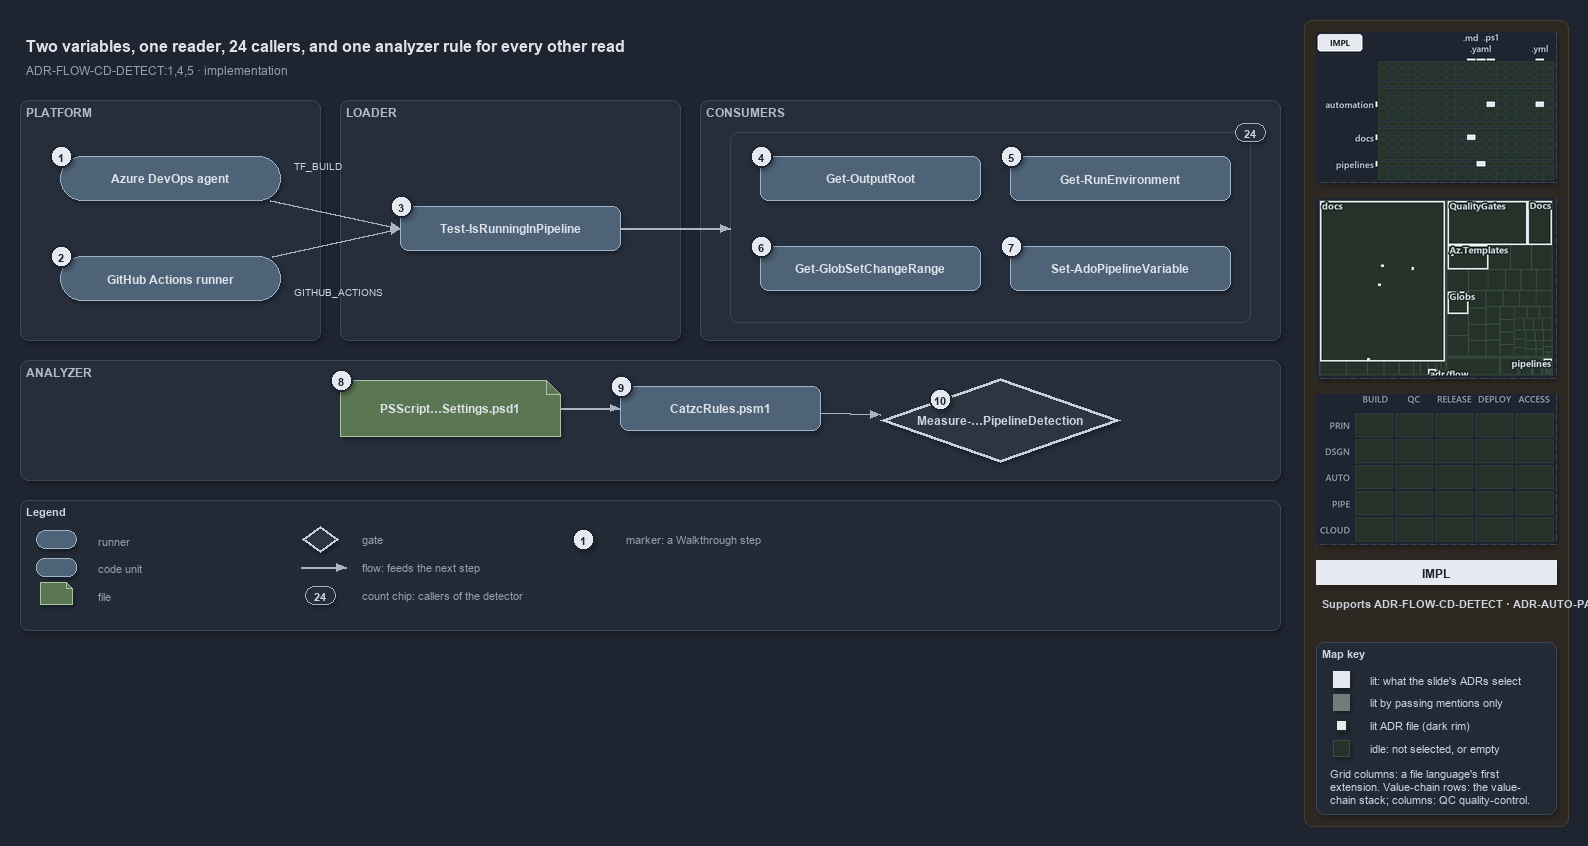

The diagram above was exported from draw.io. Its source (the exported page's mxGraphModel, read from the mxfile embedded in the PNG):
<mxGraphModel dx="1024" dy="768" grid="0" gridSize="10" guides="1" tooltips="1" connect="1" arrows="1" fold="1" page="1" pageScale="1" pageWidth="1572" pageHeight="640" background="#1E2430" math="0" shadow="1">
  <root>
    <mxCell id="0" />
    <mxCell id="1" parent="0" />
    <mxCell id="sidebar-bg" value="" style="rounded=1;arcSize=2;html=1;fillColor=#2E2823;strokeColor=#453C33;shadow=0;" vertex="1" parent="1">
      <mxGeometry x="1304" y="4" width="264" height="806" as="geometry" />
    </mxCell>
    <mxCell id="title" value="Two variables, one reader, 24 callers, and one analyzer rule for every other read" style="text;html=1;align=left;verticalAlign=middle;fontSize=16;fontStyle=1;fontColor=#DDE2E9;" vertex="1" parent="1">
      <mxGeometry x="20" y="14" width="1260" height="30" as="geometry" />
    </mxCell>
    <mxCell id="subtitle" value="ADR-FLOW-CD-DETECT:1,4,5 &amp;#183; implementation" style="text;html=1;align=left;verticalAlign=middle;fontSize=12;fontColor=#949FAE;" vertex="1" parent="1">
      <mxGeometry x="20" y="44" width="1240" height="20" as="geometry" />
    </mxCell>
    <mxCell id="band-platform" value="PLATFORM" style="rounded=1;html=1;arcSize=3;fillColor=#262E3B;strokeColor=#3A4555;verticalAlign=top;align=left;spacingLeft=8;fontStyle=1;fontSize=12;fontColor=#B0BAC7;" vertex="1" parent="1">
      <mxGeometry x="20" y="84" width="300" height="240" as="geometry" />
    </mxCell>
    <mxCell id="band-loader" value="LOADER" style="rounded=1;html=1;arcSize=3;fillColor=#262E3B;strokeColor=#3A4555;verticalAlign=top;align=left;spacingLeft=8;fontStyle=1;fontSize=12;fontColor=#B0BAC7;" vertex="1" parent="1">
      <mxGeometry x="340" y="84" width="340" height="240" as="geometry" />
    </mxCell>
    <mxCell id="band-consumers" value="CONSUMERS" style="rounded=1;html=1;arcSize=3;fillColor=#262E3B;strokeColor=#3A4555;verticalAlign=top;align=left;spacingLeft=8;fontStyle=1;fontSize=12;fontColor=#B0BAC7;" vertex="1" parent="1">
      <mxGeometry x="700" y="84" width="580" height="240" as="geometry" />
    </mxCell>
    <mxCell id="band-analyzer" value="ANALYZER" style="rounded=1;html=1;arcSize=3;fillColor=#262E3B;strokeColor=#3A4555;verticalAlign=top;align=left;spacingLeft=8;fontStyle=1;fontSize=12;fontColor=#B0BAC7;" vertex="1" parent="1">
      <mxGeometry x="20" y="344" width="1260" height="120" as="geometry" />
    </mxCell>
    <mxCell id="g-ado" value="&lt;b&gt;Azure DevOps agent&lt;/b&gt;" style="rounded=1;arcSize=50;whiteSpace=wrap;html=1;fillColor=#4E6378;strokeColor=#9FB3C8;fontColor=#DDE2E9;fontSize=12;" vertex="1" parent="1">
      <mxGeometry x="60" y="140" width="220" height="44" as="geometry" />
    </mxCell>
    <mxCell id="mark-1" value="1" style="ellipse;html=1;fillColor=#E6EAF0;strokeColor=#1E2430;strokeWidth=2;fontColor=#1E2430;fontStyle=1;fontSize=11;" vertex="1" parent="1">
      <mxGeometry x="50" y="129" width="22" height="22" as="geometry" />
    </mxCell>
    <mxCell id="g-gh" value="&lt;b&gt;GitHub Actions runner&lt;/b&gt;" style="rounded=1;arcSize=50;whiteSpace=wrap;html=1;fillColor=#4E6378;strokeColor=#9FB3C8;fontColor=#DDE2E9;fontSize=12;" vertex="1" parent="1">
      <mxGeometry x="60" y="240" width="220" height="44" as="geometry" />
    </mxCell>
    <mxCell id="mark-2" value="2" style="ellipse;html=1;fillColor=#E6EAF0;strokeColor=#1E2430;strokeWidth=2;fontColor=#1E2430;fontStyle=1;fontSize=11;" vertex="1" parent="1">
      <mxGeometry x="50" y="229" width="22" height="22" as="geometry" />
    </mxCell>
    <mxCell id="g-detect" value="&lt;b&gt;Test-IsRunningInPipeline&lt;/b&gt;" style="rounded=1;whiteSpace=wrap;html=1;arcSize=20;fillColor=#4E6378;strokeColor=#9FB3C8;fontColor=#DDE2E9;fontSize=12;" vertex="1" parent="1">
      <mxGeometry x="400" y="190" width="220" height="44" as="geometry" />
    </mxCell>
    <mxCell id="mark-3" value="3" style="ellipse;html=1;fillColor=#E6EAF0;strokeColor=#1E2430;strokeWidth=2;fontColor=#1E2430;fontStyle=1;fontSize=11;" vertex="1" parent="1">
      <mxGeometry x="390" y="179" width="22" height="22" as="geometry" />
    </mxCell>
    <mxCell id="frame-consumers" value="" style="rounded=1;html=1;arcSize=6;fillColor=none;strokeColor=#3A4555;" vertex="1" parent="1">
      <mxGeometry x="730" y="116" width="520" height="190" as="geometry" />
    </mxCell>
    <mxCell id="g-outputroot" value="&lt;b&gt;Get-OutputRoot&lt;/b&gt;" style="rounded=1;whiteSpace=wrap;html=1;arcSize=20;fillColor=#4E6378;strokeColor=#9FB3C8;fontColor=#DDE2E9;fontSize=12;" vertex="1" parent="1">
      <mxGeometry x="760" y="140" width="220" height="44" as="geometry" />
    </mxCell>
    <mxCell id="mark-4" value="4" style="ellipse;html=1;fillColor=#E6EAF0;strokeColor=#1E2430;strokeWidth=2;fontColor=#1E2430;fontStyle=1;fontSize=11;" vertex="1" parent="1">
      <mxGeometry x="750" y="129" width="22" height="22" as="geometry" />
    </mxCell>
    <mxCell id="g-runenv" value="&lt;b&gt;Get-RunEnvironment&lt;/b&gt;" style="rounded=1;whiteSpace=wrap;html=1;arcSize=20;fillColor=#4E6378;strokeColor=#9FB3C8;fontColor=#DDE2E9;fontSize=12;" vertex="1" parent="1">
      <mxGeometry x="1010" y="140" width="220" height="44" as="geometry" />
    </mxCell>
    <mxCell id="mark-5" value="5" style="ellipse;html=1;fillColor=#E6EAF0;strokeColor=#1E2430;strokeWidth=2;fontColor=#1E2430;fontStyle=1;fontSize=11;" vertex="1" parent="1">
      <mxGeometry x="1000" y="129" width="22" height="22" as="geometry" />
    </mxCell>
    <mxCell id="g-changerange" value="&lt;b&gt;Get-GlobSetChangeRange&lt;/b&gt;" style="rounded=1;whiteSpace=wrap;html=1;arcSize=20;fillColor=#4E6378;strokeColor=#9FB3C8;fontColor=#DDE2E9;fontSize=12;" vertex="1" parent="1">
      <mxGeometry x="760" y="230" width="220" height="44" as="geometry" />
    </mxCell>
    <mxCell id="mark-6" value="6" style="ellipse;html=1;fillColor=#E6EAF0;strokeColor=#1E2430;strokeWidth=2;fontColor=#1E2430;fontStyle=1;fontSize=11;" vertex="1" parent="1">
      <mxGeometry x="750" y="219" width="22" height="22" as="geometry" />
    </mxCell>
    <mxCell id="g-adovar" value="&lt;b&gt;Set-AdoPipelineVariable&lt;/b&gt;" style="rounded=1;whiteSpace=wrap;html=1;arcSize=20;fillColor=#4E6378;strokeColor=#9FB3C8;fontColor=#DDE2E9;fontSize=12;" vertex="1" parent="1">
      <mxGeometry x="1010" y="230" width="220" height="44" as="geometry" />
    </mxCell>
    <mxCell id="mark-7" value="7" style="ellipse;html=1;fillColor=#E6EAF0;strokeColor=#1E2430;strokeWidth=2;fontColor=#1E2430;fontStyle=1;fontSize=11;" vertex="1" parent="1">
      <mxGeometry x="1000" y="219" width="22" height="22" as="geometry" />
    </mxCell>
    <mxCell id="count-callers" value="24" style="rounded=1;arcSize=50;whiteSpace=wrap;html=1;fillColor=#262E3B;strokeColor=#9FB3C8;fontColor=#CDD3DC;fontStyle=1;fontSize=11;" vertex="1" parent="1">
      <mxGeometry x="1235" y="107" width="30" height="18" as="geometry" />
    </mxCell>
    <mxCell id="g-settings" value="&lt;b&gt;PSScript…Settings.psd1&lt;/b&gt;" style="shape=note;size=14;whiteSpace=wrap;html=1;fillColor=#5B7653;strokeColor=#A9C29F;fontColor=#DDE2E9;fontSize=12;" vertex="1" parent="1">
      <mxGeometry x="340" y="364" width="220" height="56" as="geometry" />
    </mxCell>
    <mxCell id="mark-8" value="8" style="ellipse;html=1;fillColor=#E6EAF0;strokeColor=#1E2430;strokeWidth=2;fontColor=#1E2430;fontStyle=1;fontSize=11;" vertex="1" parent="1">
      <mxGeometry x="330" y="353" width="22" height="22" as="geometry" />
    </mxCell>
    <mxCell id="g-rules" value="&lt;b&gt;CatzcRules.psm1&lt;/b&gt;" style="rounded=1;whiteSpace=wrap;html=1;arcSize=20;fillColor=#4E6378;strokeColor=#9FB3C8;fontColor=#DDE2E9;fontSize=12;" vertex="1" parent="1">
      <mxGeometry x="620" y="370" width="200" height="44" as="geometry" />
    </mxCell>
    <mxCell id="mark-9" value="9" style="ellipse;html=1;fillColor=#E6EAF0;strokeColor=#1E2430;strokeWidth=2;fontColor=#1E2430;fontStyle=1;fontSize=11;" vertex="1" parent="1">
      <mxGeometry x="610" y="359" width="22" height="22" as="geometry" />
    </mxCell>
    <mxCell id="g-rule" value="&lt;b&gt;Measure-…PipelineDetection&lt;/b&gt;" style="rhombus;whiteSpace=wrap;html=1;fillColor=#2C3542;strokeColor=#C7D0DB;strokeWidth=3;fontColor=#CDD3DC;fontSize=12;" vertex="1" parent="1">
      <mxGeometry x="880" y="362" width="240" height="84" as="geometry" />
    </mxCell>
    <mxCell id="mark-10" value="10" style="ellipse;html=1;fillColor=#E6EAF0;strokeColor=#1E2430;strokeWidth=2;fontColor=#1E2430;fontStyle=1;fontSize=11;" vertex="1" parent="1">
      <mxGeometry x="929" y="372" width="22" height="22" as="geometry" />
    </mxCell>
    <mxCell id="port-detect-left" value="" style="text;html=1;strokeColor=none;fillColor=none;" vertex="1" parent="1">
      <mxGeometry x="400" y="212" width="1" height="1" as="geometry" />
    </mxCell>
    <mxCell id="e-ado-detect" value="" style="edgeStyle=orthogonalEdgeStyle;rounded=1;html=1;fontSize=10;fontColor=#CDD3DC;endArrow=block;strokeColor=#AAB4C3;shadow=0;" edge="1" parent="1" source="g-ado" target="port-detect-left">
      <mxGeometry relative="1" as="geometry" />
    </mxCell>
    <mxCell id="e-gh-detect" value="" style="edgeStyle=orthogonalEdgeStyle;rounded=1;html=1;fontSize=10;fontColor=#CDD3DC;endArrow=block;strokeColor=#AAB4C3;shadow=0;" edge="1" parent="1" source="g-gh" target="port-detect-left">
      <mxGeometry relative="1" as="geometry" />
    </mxCell>
    <mxCell id="label-tf-build" value="TF_BUILD" style="text;html=1;align=left;verticalAlign=middle;fontSize=10;fontColor=#CDD3DC;" vertex="1" parent="1">
      <mxGeometry x="288" y="140" width="100" height="18" as="geometry" />
    </mxCell>
    <mxCell id="label-github-actions" value="GITHUB_ACTIONS" style="text;html=1;align=left;verticalAlign=middle;fontSize=10;fontColor=#CDD3DC;" vertex="1" parent="1">
      <mxGeometry x="288" y="266" width="110" height="18" as="geometry" />
    </mxCell>
    <mxCell id="port-frame-left" value="" style="text;html=1;strokeColor=none;fillColor=none;" vertex="1" parent="1">
      <mxGeometry x="730" y="212" width="1" height="1" as="geometry" />
    </mxCell>
    <mxCell id="e-detect-frame" value="" style="edgeStyle=orthogonalEdgeStyle;rounded=1;html=1;fontSize=10;fontColor=#CDD3DC;endArrow=block;strokeColor=#AAB4C3;shadow=0;" edge="1" parent="1" source="g-detect" target="port-frame-left">
      <mxGeometry relative="1" as="geometry" />
    </mxCell>
    <mxCell id="e-settings-rules" value="" style="edgeStyle=orthogonalEdgeStyle;rounded=1;html=1;fontSize=10;fontColor=#CDD3DC;endArrow=block;strokeColor=#AAB4C3;shadow=0;" edge="1" parent="1" source="g-settings" target="g-rules">
      <mxGeometry relative="1" as="geometry" />
    </mxCell>
    <mxCell id="e-rules-rule" value="" style="edgeStyle=orthogonalEdgeStyle;rounded=1;html=1;fontSize=10;fontColor=#CDD3DC;endArrow=block;strokeColor=#AAB4C3;shadow=0;" edge="1" parent="1" source="g-rules" target="g-rule">
      <mxGeometry relative="1" as="geometry" />
    </mxCell>
    <mxCell id="legend" value="&lt;b&gt;Legend&lt;/b&gt;" style="rounded=1;whiteSpace=wrap;html=1;arcSize=6;fillColor=#222A36;strokeColor=#3A4555;align=left;verticalAlign=top;spacing=8;fontSize=11;fontColor=#CDD3DC;" vertex="1" parent="1">
      <mxGeometry x="20" y="484" width="1260" height="130" as="geometry" />
    </mxCell>
    <mxCell id="lg-0" value="" style="rounded=1;arcSize=50;html=1;fillColor=#4E6378;strokeColor=#9FB3C8;" vertex="1" parent="1">
      <mxGeometry x="36" y="514" width="40" height="18" as="geometry" />
    </mxCell>
    <mxCell id="lg-0-t" value="runner" style="text;html=1;align=left;verticalAlign=middle;fontSize=11;fontColor=#949FAE;" vertex="1" parent="1">
      <mxGeometry x="92" y="513" width="230" height="20" as="geometry" />
    </mxCell>
    <mxCell id="lg-1" value="" style="rounded=1;html=1;arcSize=20;fillColor=#4E6378;strokeColor=#9FB3C8;" vertex="1" parent="1">
      <mxGeometry x="36" y="542" width="40" height="18" as="geometry" />
    </mxCell>
    <mxCell id="lg-1-t" value="code unit" style="text;html=1;align=left;verticalAlign=middle;fontSize=11;fontColor=#949FAE;" vertex="1" parent="1">
      <mxGeometry x="92" y="541" width="230" height="20" as="geometry" />
    </mxCell>
    <mxCell id="lg-2" value="" style="shape=note;size=6;html=1;fillColor=#5B7653;strokeColor=#A9C29F;" vertex="1" parent="1">
      <mxGeometry x="40" y="566" width="32" height="22" as="geometry" />
    </mxCell>
    <mxCell id="lg-2-t" value="file" style="text;html=1;align=left;verticalAlign=middle;fontSize=11;fontColor=#949FAE;" vertex="1" parent="1">
      <mxGeometry x="92" y="569" width="230" height="20" as="geometry" />
    </mxCell>
    <mxCell id="lg-3" value="" style="rhombus;html=1;fillColor=#2C3542;strokeColor=#C7D0DB;strokeWidth=2;fontColor=#CDD3DC;" vertex="1" parent="1">
      <mxGeometry x="302" y="510" width="36" height="26" as="geometry" />
    </mxCell>
    <mxCell id="lg-3-t" value="gate" style="text;html=1;align=left;verticalAlign=middle;fontSize=11;fontColor=#949FAE;" vertex="1" parent="1">
      <mxGeometry x="356" y="513" width="230" height="20" as="geometry" />
    </mxCell>
    <mxCell id="lg-4-a" value="" style="text;html=1;strokeColor=none;fillColor=none;" vertex="1" parent="1">
      <mxGeometry x="300" y="551" width="1" height="1" as="geometry" />
    </mxCell>
    <mxCell id="lg-4-b" value="" style="text;html=1;strokeColor=none;fillColor=none;" vertex="1" parent="1">
      <mxGeometry x="346" y="551" width="1" height="1" as="geometry" />
    </mxCell>
    <mxCell id="lg-4" value="" style="edgeStyle=orthogonalEdgeStyle;rounded=1;html=1;fontSize=10;fontColor=#CDD3DC;endArrow=block;strokeColor=#AAB4C3;shadow=0;" edge="1" parent="1" source="lg-4-a" target="lg-4-b">
      <mxGeometry relative="1" as="geometry" />
    </mxCell>
    <mxCell id="lg-4-t" value="flow: feeds the next step" style="text;html=1;align=left;verticalAlign=middle;fontSize=11;fontColor=#949FAE;" vertex="1" parent="1">
      <mxGeometry x="356" y="541" width="230" height="20" as="geometry" />
    </mxCell>
    <mxCell id="lg-5" value="24" style="rounded=1;arcSize=50;whiteSpace=wrap;html=1;fillColor=#262E3B;strokeColor=#9FB3C8;fontColor=#CDD3DC;fontStyle=1;fontSize=11;" vertex="1" parent="1">
      <mxGeometry x="305" y="570" width="30" height="18" as="geometry" />
    </mxCell>
    <mxCell id="lg-5-t" value="count chip: callers of the detector" style="text;html=1;align=left;verticalAlign=middle;fontSize=11;fontColor=#949FAE;" vertex="1" parent="1">
      <mxGeometry x="356" y="569" width="230" height="20" as="geometry" />
    </mxCell>
    <mxCell id="lg-6" value="1" style="ellipse;html=1;fillColor=#E6EAF0;strokeColor=#1E2430;strokeWidth=2;fontColor=#1E2430;fontStyle=1;fontSize=11;" vertex="1" parent="1">
      <mxGeometry x="572" y="512" width="22" height="22" as="geometry" />
    </mxCell>
    <mxCell id="lg-6-t" value="marker: a Walkthrough step" style="text;html=1;align=left;verticalAlign=middle;fontSize=11;fontColor=#949FAE;" vertex="1" parent="1">
      <mxGeometry x="620" y="513" width="230" height="20" as="geometry" />
    </mxCell>
    <mxCell id="minimap-grid" value="" style="shape=image;imageAspect=0;rounded=1;arcSize=4;whiteSpace=wrap;html=1;fillColor=#262E3B;strokeColor=#3A4555;dashed=1;fontColor=#949FAE;fontSize=11;image=data:image/png,(base64 omitted: 9612 chars);" vertex="1" parent="1">
      <mxGeometry x="1316" y="16" width="240" height="150" as="geometry" />
    </mxCell>
    <mxCell id="minimap-tree" value="" style="shape=image;imageAspect=0;rounded=1;arcSize=4;whiteSpace=wrap;html=1;fillColor=#262E3B;strokeColor=#3A4555;dashed=1;fontColor=#949FAE;fontSize=11;image=data:image/png,(base64 omitted: 19248 chars);" vertex="1" parent="1">
      <mxGeometry x="1316" y="182" width="240" height="180" as="geometry" />
    </mxCell>
    <mxCell id="minimap-chain" value="" style="shape=image;imageAspect=0;rounded=1;arcSize=4;whiteSpace=wrap;html=1;fillColor=#262E3B;strokeColor=#3A4555;dashed=1;fontColor=#949FAE;fontSize=11;image=data:image/png,(base64 omitted: 11912 chars);" vertex="1" parent="1">
      <mxGeometry x="1316" y="378" width="240" height="150" as="geometry" />
    </mxCell>
    <mxCell id="lens-badge" value="IMPL" style="rounded=0;whiteSpace=wrap;html=1;align=center;verticalAlign=middle;fontSize=12;fontStyle=1;fontColor=#1E2430;fillColor=#E6EAF0;strokeColor=none;" vertex="1" parent="1">
      <mxGeometry x="1316" y="544" width="240" height="24" as="geometry" />
    </mxCell>
    <mxCell id="supports" value="&lt;b&gt;Supports&lt;/b&gt; ADR-FLOW-CD-DETECT &amp;#183; ADR-AUTO-PARITY" style="text;html=1;whiteSpace=wrap;align=left;verticalAlign=top;fontSize=11;fontColor=#CDD3DC;" vertex="1" parent="1">
      <mxGeometry x="1316" y="576" width="240" height="38" as="geometry" />
    </mxCell>
    <mxCell id="mapkey" value="&lt;b&gt;Map key&lt;/b&gt;" style="rounded=1;arcSize=6;whiteSpace=wrap;html=1;align=left;verticalAlign=top;fontSize=11;fontColor=#CDD3DC;fillColor=#222A36;strokeColor=#3A4555;spacingLeft=8;spacingTop=2;" vertex="1" parent="1">
      <mxGeometry x="1316" y="626" width="240" height="172" as="geometry" />
    </mxCell>
    <mxCell id="mapkey-lit" value="" style="rounded=0;html=1;fillColor=#E6EAF0;strokeColor=#E6EAF0;" vertex="1" parent="1">
      <mxGeometry x="1333.0" y="655.0" width="16" height="16" as="geometry" />
    </mxCell>
    <mxCell id="mapkey-lit-text" value="lit: what the slide's ADRs select" style="text;html=1;align=left;verticalAlign=middle;fontSize=11;fontColor=#CDD3DC;" vertex="1" parent="1">
      <mxGeometry x="1364" y="653" width="184" height="20" as="geometry" />
    </mxCell>
    <mxCell id="mapkey-touched" value="" style="rounded=0;html=1;fillColor=#727C79;strokeColor=#727C79;" vertex="1" parent="1">
      <mxGeometry x="1333.0" y="678.0" width="16" height="16" as="geometry" />
    </mxCell>
    <mxCell id="mapkey-touched-text" value="lit by passing mentions only" style="text;html=1;align=left;verticalAlign=middle;fontSize=11;fontColor=#CDD3DC;" vertex="1" parent="1">
      <mxGeometry x="1364" y="676" width="184" height="20" as="geometry" />
    </mxCell>
    <mxCell id="mapkey-adr" value="" style="rounded=0;html=1;fillColor=#E6EAF0;strokeColor=#1C2A24;strokeWidth=2;" vertex="1" parent="1">
      <mxGeometry x="1335.0" y="703.0" width="12" height="12" as="geometry" />
    </mxCell>
    <mxCell id="mapkey-adr-text" value="lit ADR file (dark rim)" style="text;html=1;align=left;verticalAlign=middle;fontSize=11;fontColor=#CDD3DC;" vertex="1" parent="1">
      <mxGeometry x="1364" y="699" width="184" height="20" as="geometry" />
    </mxCell>
    <mxCell id="mapkey-idle" value="" style="rounded=0;html=1;fillColor=#243229;strokeColor=#3B4D43;" vertex="1" parent="1">
      <mxGeometry x="1333.0" y="724.0" width="16" height="16" as="geometry" />
    </mxCell>
    <mxCell id="mapkey-idle-text" value="idle: not selected, or empty" style="text;html=1;align=left;verticalAlign=middle;fontSize=11;fontColor=#CDD3DC;" vertex="1" parent="1">
      <mxGeometry x="1364" y="722" width="184" height="20" as="geometry" />
    </mxCell>
    <mxCell id="mapkey-codes" value="Grid columns: a file language's first&lt;br&gt;extension. Value-chain rows: the value-&lt;br&gt;chain stack; columns: QC quality-control." style="text;html=1;align=left;verticalAlign=top;whiteSpace=wrap;fontSize=11;fontColor=#CDD3DC;" vertex="1" parent="1">
      <mxGeometry x="1324" y="746" width="224" height="46" as="geometry" />
    </mxCell>
  </root>
</mxGraphModel>